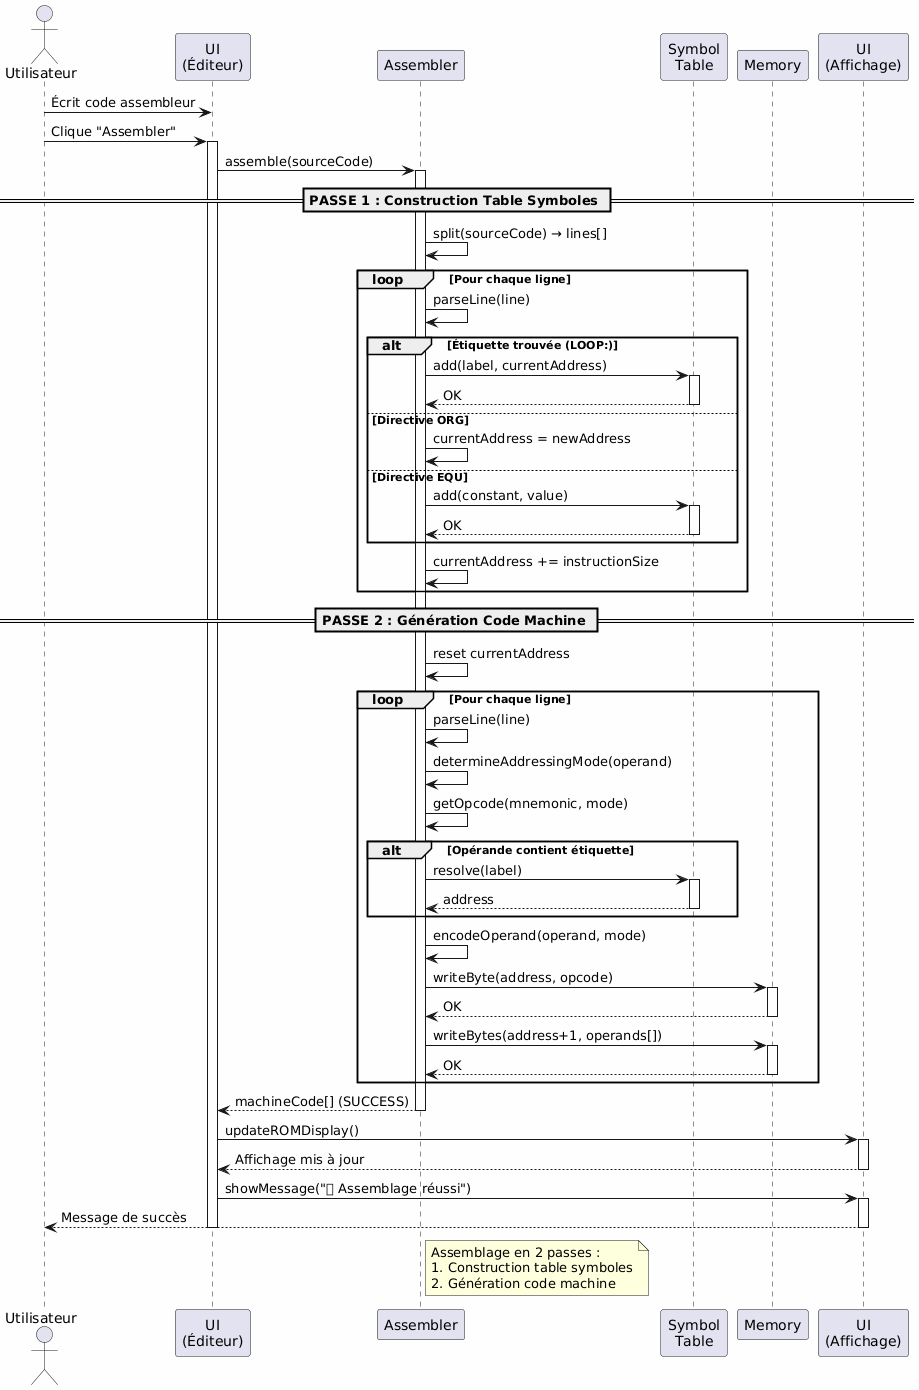

The diagram above was rendered by PlantUML. Its source (embedded in the PNG):
@startuml
skinparam backgroundColor #FEFEFE
actor Utilisateur
participant "UI\n(Éditeur)" as UI
participant Assembler
participant "Symbol\nTable" as SymTable
participant Memory
participant "UI\n(Affichage)" as UIDisplay

Utilisateur -> UI : Écrit code assembleur
Utilisateur -> UI : Clique "Assembler"
activate UI

UI -> Assembler : assemble(sourceCode)
activate Assembler

== PASSE 1 : Construction Table Symboles ==
Assembler -> Assembler : split(sourceCode) → lines[]
loop Pour chaque ligne
    Assembler -> Assembler : parseLine(line)
    alt Étiquette trouvée (LOOP:)
        Assembler -> SymTable : add(label, currentAddress)
        activate SymTable
        SymTable --> Assembler : OK
        deactivate SymTable
    else Directive ORG
        Assembler -> Assembler : currentAddress = newAddress
    else Directive EQU
        Assembler -> SymTable : add(constant, value)
        activate SymTable
        SymTable --> Assembler : OK
        deactivate SymTable
    end
    Assembler -> Assembler : currentAddress += instructionSize
end

== PASSE 2 : Génération Code Machine ==
Assembler -> Assembler : reset currentAddress
loop Pour chaque ligne
    Assembler -> Assembler : parseLine(line)
    Assembler -> Assembler : determineAddressingMode(operand)
    Assembler -> Assembler : getOpcode(mnemonic, mode)
    alt Opérande contient étiquette
        Assembler -> SymTable : resolve(label)
        activate SymTable
        SymTable --> Assembler : address
        deactivate SymTable
    end
    Assembler -> Assembler : encodeOperand(operand, mode)
    Assembler -> Memory : writeByte(address, opcode)
    activate Memory
    Memory --> Assembler : OK
    deactivate Memory
    Assembler -> Memory : writeBytes(address+1, operands[])
    activate Memory
    Memory --> Assembler : OK
    deactivate Memory
end

Assembler --> UI : machineCode[] (SUCCESS)
deactivate Assembler

UI -> UIDisplay : updateROMDisplay()
activate UIDisplay
UIDisplay --> UI : Affichage mis à jour
deactivate UIDisplay

UI -> UIDisplay : showMessage("✅ Assemblage réussi")
activate UIDisplay
UIDisplay --> Utilisateur : Message de succès
deactivate UIDisplay

deactivate UI

note right of Assembler
  Assemblage en 2 passes :
  1. Construction table symboles
  2. Génération code machine
end note
@enduml